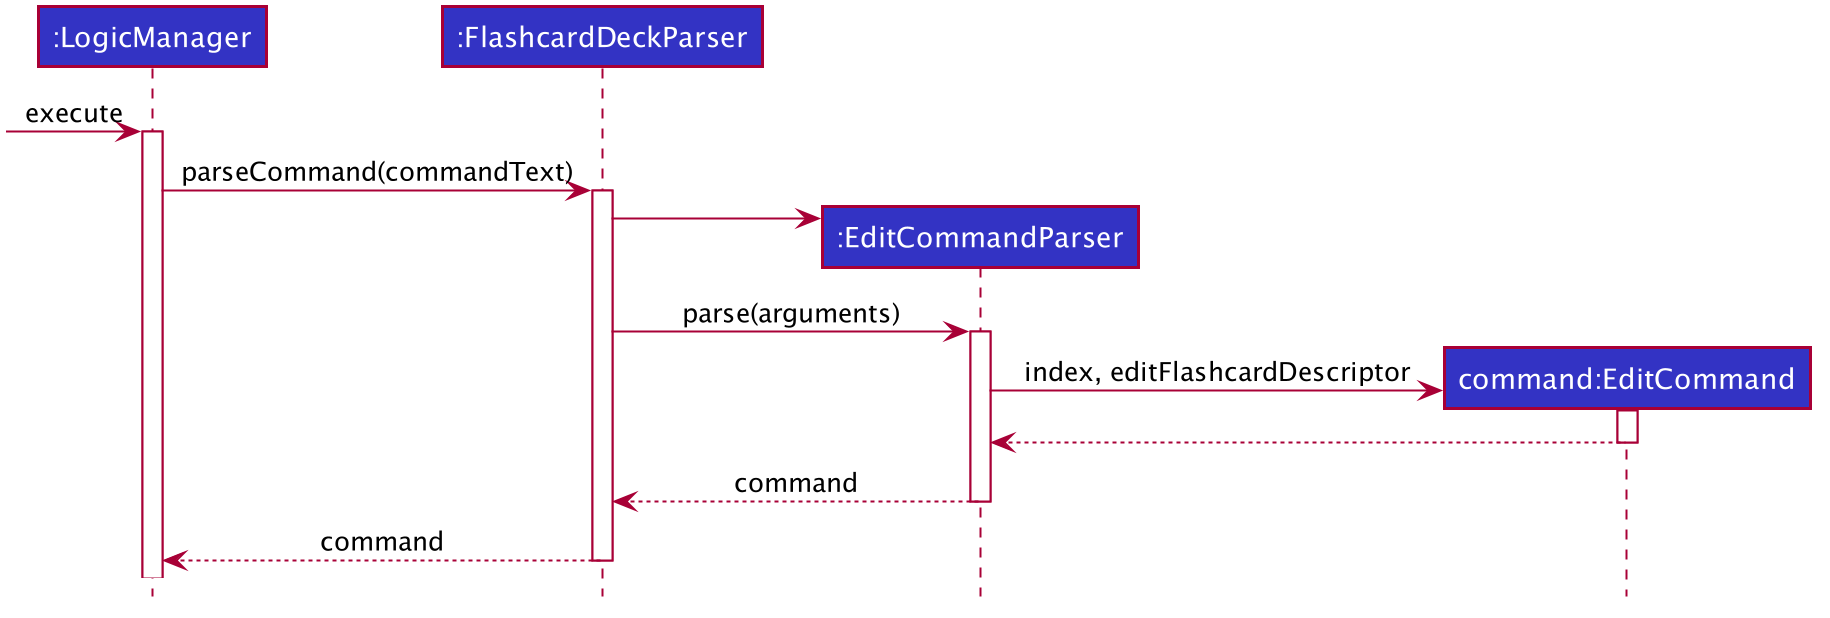

The diagram above was rendered by PlantUML. Its source (embedded in the PNG):
@startuml








skinparam BackgroundColor #FFFFFFF

skinparam Shadowing false

skinparam Class {
    FontColor #FFFFFF
    BorderThickness 1
    BorderColor #FFFFFF
    StereotypeFontColor #FFFFFF
    FontName Arial
}

skinparam Actor {
    BorderColor #000000
    Color #000000
    FontName Arial
}

skinparam Sequence {
    MessageAlign center
    BoxFontSize 15
    BoxPadding 0
    BoxFontColor #FFFFFF
    FontName Arial
}

skinparam Participant {
    FontColor #FFFFFFF
    Padding 20
}

skinparam MinClassWidth 50
skinparam ParticipantPadding 10
skinparam Shadowing false
skinparam DefaultTextAlignment center
skinparam packageStyle Rectangle

hide footbox
hide members
hide circle

Participant ":LogicManager" as logic #3333C4
Participant ":FlashcardDeckParser" as fdp #3333C4
Participant ":EditCommandParser" as ecp #3333C4
Participant "command:EditCommand" as ec #3333C4

[-> logic : execute
activate logic
logic -> fdp ++: parseCommand(commandText)
create ecp
fdp -> ecp
fdp -> ecp ++: parse(arguments)
create ec
ecp -> ec ++: index, editFlashcardDescriptor
ec --> ecp --
ecp --> fdp --: command
fdp --> logic --: command

@enduml